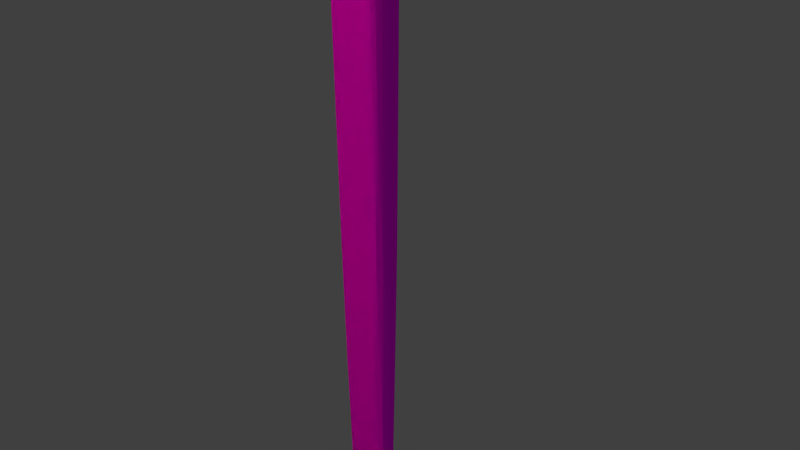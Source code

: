 # Source: Lampu_jalan_1_-_Copy.blend  (saved by Blender 2.79.0; exported with 4.5.12 LTS)
import bpy
from mathutils import Matrix  # noqa: F401  (used for matrix-valued properties, if any)

bpy.ops.wm.read_factory_settings(use_empty=True)
scene = bpy.context.scene
scene.name = 'Scene'

# ---- collections
col_collection_1 = bpy.data.collections.new('Collection 1'); scene.collection.children.link(col_collection_1)

# ---- images (referenced by path relative to the original .blend; pixels are not part of the script)
import os
ASSET_DIR = os.environ.get("B2B_ASSET_DIR", "")  # directory of the original .blend (textures are referenced by path, not embedded)
HERE = os.path.dirname(os.path.abspath(__file__))  # packed textures are extracted next to this script under _unpacked/

def load_image(name, relpath, width, height, colorspace="sRGB"):
    """Load a texture the original file referenced (path relative to the .blend, or extracted next to this script)."""
    p = next((c for c in (os.path.join(HERE, relpath), os.path.join(ASSET_DIR, relpath)) if relpath and os.path.exists(c)), "")
    if p:
        img = bpy.data.images.load(p, check_existing=True)
        img.name = name
    else:  # same state as the original file: an image datablock whose file is absent (Cycles renders it pink)
        img = bpy.data.images.new(name, width, height)
        img.source = "FILE"
        img.filepath = "//" + (relpath or name)
    img.colorspace_settings.name = colorspace
    return img
img_download_jpg_001 = load_image('download.jpg.001', 'download.jpg', 1024, 1024, 'sRGB')

# ---- materials (node trees are filled in below, after node groups)
mat_material_001 = bpy.data.materials.new('Material.001')
mat_material_001.alpha_threshold = 0.0
mat_material_001.roughness = 0.5
mat_material = bpy.data.materials.new('Material')
mat_material.alpha_threshold = 0.0
mat_material.roughness = 0.5
mat_material.line_color = (0.0, 0.0, 0.0, 1.0)

# ---- material node trees
mat_material_001.use_nodes = True; mat_material_001.node_tree.nodes.clear()
_N = mat_material_001.node_tree.nodes; _L = mat_material_001.node_tree.links
n0 = _N.new('ShaderNodeOutputMaterial'); n0.name = 'Material Output'; n0.location = (300, 300)
n1 = _N.new('ShaderNodeEmission'); n1.name = 'Emission'; n1.location = (10, 300)
n1.inputs[0].default_value = (0.76, 0.8, 0.3359, 1.0)
n1.inputs[1].default_value = 553.3
_L.new(n1.outputs[0], n0.inputs[0])
n0.is_active_output = True
mat_material.use_nodes = True; mat_material.node_tree.nodes.clear()
_N = mat_material.node_tree.nodes; _L = mat_material.node_tree.links
n0 = _N.new('ShaderNodeOutputMaterial'); n0.name = 'Material Output'; n0.location = (300, 300)
n1 = _N.new('ShaderNodeTexImage'); n1.name = 'Image Texture'; n1.location = (-216, 331)
n1.width = 140
n1.image = img_download_jpg_001
n2 = _N.new('ShaderNodeTexCoord'); n2.name = 'Texture Coordinate'; n2.location = (-716, 343)
n3 = _N.new('ShaderNodeBsdfDiffuse'); n3.name = 'Diffuse BSDF'; n3.location = (-16, 277)
n4 = _N.new('ShaderNodeMapping'); n4.name = 'Mapping'; n4.location = (-679, 398)
n4.inputs[3].default_value = (108.7, 54.9, 5.1)
_L.new(n3.outputs[0], n0.inputs[0])
_L.new(n1.outputs[0], n3.inputs[0])
_L.new(n4.outputs[0], n1.inputs[0])
_L.new(n2.outputs[2], n4.inputs[0])
n0.is_active_output = True

# ---- world
world_world = bpy.data.worlds.new('World'); scene.world = world_world
world_world.color = (0.05088, 0.05088, 0.05088)
world_world.use_sun_shadow = False
world_world.sun_shadow_jitter_overblur = 0.0
world_world.cycles.sampling_method = 'MANUAL'

# ---- cameras
cam_camera = bpy.data.cameras.new('Camera')
cam_camera.clip_end = 100.0
cam_camera.lens = 35.0
cam_camera.sensor_width = 32.0
cam_camera.sensor_height = 18.0
cam_camera.ortho_scale = 7.314
cam_camera.dof.focus_distance = 0.0

# ---- lights
light_lamp = bpy.data.lights.new('Lamp', 'SUN')
light_lamp.transmission_factor = 0.0
light_lamp.cutoff_distance = 30.0
light_lamp.angle = 0.1993
light_lamp.energy = 0.2
light_lamp.shadow_buffer_clip_start = 1.001
light_lamp.shadow_soft_size = 0.1
light_lamp.shadow_cascade_max_distance = 1000.0

# ---- meshes
me_sphere = bpy.data.meshes.new('Sphere')
me_sphere.from_pydata([(0.03806, 0.1913, 0.9808), (0.07466, 0.3753, 0.9239), (0.1084, 0.5449, 0.8315), (0.1379, 0.6935, 0.7071), (0.1622, 0.8155, 0.5556), (0.1802, 0.9061, 0.3827), (0.1913, 0.9619, 0.1951), (0.1951, 0.9808, 7.55e-08), (0.1913, 0.9619, -0.1951), (0.1802, 0.9061, -0.3827), (0.1622, 0.8155, -0.5556), (0.1379, 0.6935, -0.7071), (0.1084, 0.5449, -0.8315), (0.07466, 0.3753, -0.9239), (0.03806, 0.1913, -0.9808), (0.07466, 0.1802, 0.9808), (0.1464, 0.3536, 0.9239), (0.2126, 0.5133, 0.8315), (0.2706, 0.6533, 0.7071), (0.3182, 0.7682, 0.5556), (0.3536, 0.8536, 0.3827), (0.3753, 0.9061, 0.1951), (0.3827, 0.9239, 7.55e-08), (0.3753, 0.9061, -0.1951), (0.3536, 0.8536, -0.3827), (0.3182, 0.7682, -0.5556), (0.2706, 0.6533, -0.7071), (0.2126, 0.5133, -0.8315), (0.1464, 0.3536, -0.9239), (0.07466, 0.1802, -0.9808), (0.1084, 0.1622, 0.9808), (0.2126, 0.3182, 0.9239), (0.3087, 0.4619, 0.8315), (0.3928, 0.5879, 0.7071), (0.4619, 0.6913, 0.5556), (0.5133, 0.7682, 0.3827), (0.5449, 0.8155, 0.1951), (0.5556, 0.8315, 7.55e-08), (0.5449, 0.8155, -0.1951), (0.5133, 0.7682, -0.3827), (0.4619, 0.6913, -0.5556), (0.3928, 0.5879, -0.7071), (0.3087, 0.4619, -0.8315), (0.2126, 0.3182, -0.9239), (0.1084, 0.1622, -0.9808), (0.1379, 0.1379, 0.9808), (0.2706, 0.2706, 0.9239), (0.3928, 0.3928, 0.8315), (0.5, 0.5, 0.7071), (0.5879, 0.5879, 0.5556), (0.6533, 0.6533, 0.3827), (0.6935, 0.6935, 0.1951), (0.7071, 0.7071, 7.55e-08), (0.6935, 0.6935, -0.1951), (0.6533, 0.6533, -0.3827), (0.5879, 0.5879, -0.5556), (0.5, 0.5, -0.7071), (0.3928, 0.3928, -0.8315), (0.2706, 0.2706, -0.9239), (0.1379, 0.1379, -0.9808), (0.1622, 0.1084, 0.9808), (0.3182, 0.2126, 0.9239), (0.4619, 0.3087, 0.8315), (0.5879, 0.3928, 0.7071), (0.6913, 0.4619, 0.5556), (0.7682, 0.5133, 0.3827), (0.8155, 0.5449, 0.1951), (0.8315, 0.5556, 7.55e-08), (0.8155, 0.5449, -0.1951), (0.7682, 0.5133, -0.3827), (0.6913, 0.4619, -0.5556), (0.5879, 0.3928, -0.7071), (0.4619, 0.3087, -0.8315), (0.3182, 0.2126, -0.9239), (0.1622, 0.1084, -0.9808), (0.0, -3.258e-07, -1.0), (0.1802, 0.07466, 0.9808), (0.3536, 0.1464, 0.9239), (0.5133, 0.2126, 0.8315), (0.6533, 0.2706, 0.7071), (0.7682, 0.3182, 0.5556), (0.8536, 0.3536, 0.3827), (0.9061, 0.3753, 0.1951), (0.9239, 0.3827, 7.55e-08), (0.9061, 0.3753, -0.1951), (0.8536, 0.3536, -0.3827), (0.7682, 0.3182, -0.5556), (0.6533, 0.2706, -0.7071), (0.5133, 0.2126, -0.8315), (0.3536, 0.1464, -0.9239), (0.1802, 0.07466, -0.9808), (0.1913, 0.03806, 0.9808), (0.3753, 0.07466, 0.9239), (0.5449, 0.1084, 0.8315), (0.6935, 0.1379, 0.7071), (0.8155, 0.1622, 0.5556), (0.9061, 0.1802, 0.3827), (0.9619, 0.1913, 0.1951), (0.9808, 0.1951, 7.55e-08), (0.9619, 0.1913, -0.1951), (0.9061, 0.1802, -0.3827), (0.8155, 0.1622, -0.5556), (0.6935, 0.1379, -0.7071), (0.5449, 0.1084, -0.8315), (0.3753, 0.07466, -0.9239), (0.1913, 0.03806, -0.9808), (0.1951, -3.266e-07, 0.9808), (0.3827, -3.192e-07, 0.9239), (0.5556, -3.117e-07, 0.8315), (0.7071, -3.192e-07, 0.7071), (0.8315, -3.341e-07, 0.5556), (0.9239, -2.745e-07, 0.3827), (0.9808, -3.937e-07, 0.1951), (1.0, -3.788e-07, 7.55e-08), (0.9808, -3.937e-07, -0.1951), (0.9239, -2.298e-07, -0.3827), (0.8315, -3.341e-07, -0.5556), (0.7071, -3.192e-07, -0.7071), (0.5556, -3.415e-07, -0.8315), (0.3827, -3.043e-07, -0.9239), (0.1951, -3.08e-07, -0.9808), (0.1913, -0.03806, 0.9808), (0.3753, -0.07466, 0.9239), (0.5449, -0.1084, 0.8315), (0.6935, -0.138, 0.7071), (0.8155, -0.1622, 0.5556), (0.9061, -0.1802, 0.3827), (0.9619, -0.1913, 0.1951), (0.9808, -0.1951, 7.55e-08), (0.9619, -0.1913, -0.1951), (0.9061, -0.1802, -0.3827), (0.8155, -0.1622, -0.5556), (0.6935, -0.138, -0.7071), (0.5449, -0.1084, -0.8315), (0.3753, -0.07466, -0.9239), (0.1913, -0.03806, -0.9808), (0.1802, -0.07466, 0.9808), (0.3536, -0.1464, 0.9239), (0.5133, -0.2126, 0.8315), (0.6533, -0.2706, 0.7071), (0.7682, -0.3182, 0.5556), (0.8536, -0.3536, 0.3827), (0.9061, -0.3753, 0.1951), (0.9239, -0.3827, 7.55e-08), (0.9061, -0.3753, -0.1951), (0.8536, -0.3536, -0.3827), (0.7682, -0.3182, -0.5556), (0.6533, -0.2706, -0.7071), (0.5133, -0.2126, -0.8315), (0.3536, -0.1464, -0.9239), (0.1802, -0.07466, -0.9808), (0.1622, -0.1084, 0.9808), (0.3182, -0.2126, 0.9239), (0.4619, -0.3087, 0.8315), (0.5879, -0.3928, 0.7071), (0.6913, -0.4619, 0.5556), (0.7682, -0.5133, 0.3827), (0.8155, -0.5449, 0.1951), (0.8315, -0.5556, 7.55e-08), (0.8155, -0.5449, -0.1951), (0.7682, -0.5133, -0.3827), (0.6913, -0.4619, -0.5556), (0.5879, -0.3928, -0.7071), (0.4619, -0.3087, -0.8315), (0.3182, -0.2126, -0.9239), (0.1622, -0.1084, -0.9808), (0.1379, -0.138, 0.9808), (0.2706, -0.2706, 0.9239), (0.3928, -0.3928, 0.8315), (0.5, -0.5, 0.7071), (0.5879, -0.5879, 0.5556), (0.6533, -0.6533, 0.3827), (0.6935, -0.6935, 0.1951), (0.7071, -0.7071, 7.55e-08), (0.6935, -0.6935, -0.1951), (0.6533, -0.6533, -0.3827), (0.5879, -0.5879, -0.5556), (0.5, -0.5, -0.7071), (0.3928, -0.3928, -0.8315), (0.2706, -0.2706, -0.9239), (0.1379, -0.138, -0.9808), (0.1084, -0.1622, 0.9808), (0.2126, -0.3182, 0.9239), (0.3087, -0.4619, 0.8315), (0.3928, -0.5879, 0.7071), (0.4619, -0.6913, 0.5556), (0.5133, -0.7682, 0.3827), (0.5449, -0.8155, 0.1951), (0.5556, -0.8315, 7.55e-08), (0.5449, -0.8155, -0.1951), (0.5133, -0.7682, -0.3827), (0.4619, -0.6913, -0.5556), (0.3928, -0.5879, -0.7071), (0.3087, -0.4619, -0.8315), (0.2126, -0.3182, -0.9239), (0.1084, -0.1622, -0.9808), (0.07466, -0.1802, 0.9808), (0.1464, -0.3536, 0.9239), (0.2126, -0.5133, 0.8315), (0.2706, -0.6533, 0.7071), (0.3182, -0.7682, 0.5556), (0.3536, -0.8536, 0.3827), (0.3753, -0.9061, 0.1951), (0.3827, -0.9239, 7.55e-08), (0.3753, -0.9061, -0.1951), (0.3536, -0.8536, -0.3827), (0.3182, -0.7682, -0.5556), (0.2706, -0.6533, -0.7071), (0.2126, -0.5133, -0.8315), (0.1464, -0.3536, -0.9239), (0.07466, -0.1802, -0.9808), (0.03806, -0.1913, 0.9808), (0.07466, -0.3753, 0.9239), (0.1084, -0.5449, 0.8315), (0.1379, -0.6935, 0.7071), (0.1622, -0.8155, 0.5556), (0.1802, -0.9061, 0.3827), (0.1913, -0.9619, 0.1951), (0.1951, -0.9808, 7.55e-08), (0.1913, -0.9619, -0.1951), (0.1802, -0.9061, -0.3827), (0.1622, -0.8155, -0.5556), (0.1379, -0.6935, -0.7071), (0.1084, -0.5449, -0.8315), (0.07466, -0.3753, -0.9239), (0.03806, -0.1913, -0.9808), (-7.212e-09, -0.1951, 0.9808), (4.122e-08, -0.3827, 0.9239), (2.632e-08, -0.5556, 0.8315), (-2.584e-08, -0.7071, 0.7071), (-8.544e-08, -0.8315, 0.5556), (6.357e-08, -0.9239, 0.3827), (-8.544e-08, -0.9808, 0.1951), (-1.003e-07, -1.0, 7.55e-08), (-8.544e-08, -0.9808, -0.1951), (6.357e-08, -0.9239, -0.3827), (-8.544e-08, -0.8315, -0.5556), (-2.584e-08, -0.7071, -0.7071), (-1.094e-08, -0.5556, -0.8315), (3.964e-09, -0.3827, -0.9239), (3.964e-09, -0.1951, -0.9808), (-0.03806, -0.1913, 0.9808), (-0.07466, -0.3753, 0.9239), (-0.1084, -0.5449, 0.8315), (-0.1379, -0.6935, 0.7071), (-0.1622, -0.8155, 0.5556), (-0.1802, -0.9061, 0.3827), (-0.1913, -0.9619, 0.1951), (-0.1951, -0.9808, 7.55e-08), (-0.1913, -0.9619, -0.1951), (-0.1802, -0.9061, -0.3827), (-0.1622, -0.8155, -0.5556), (-0.1379, -0.6935, -0.7071), (-0.1084, -0.5449, -0.8315), (-0.07466, -0.3753, -0.9239), (-0.03806, -0.1913, -0.9808), (-0.07466, -0.1802, 0.9808), (-0.1464, -0.3536, 0.9239), (-0.2126, -0.5133, 0.8315), (-0.2706, -0.6533, 0.7071), (-0.3182, -0.7682, 0.5556), (-0.3536, -0.8536, 0.3827), (-0.3753, -0.9061, 0.1951), (-0.3827, -0.9239, 7.55e-08), (-0.3753, -0.9061, -0.1951), (-0.3536, -0.8536, -0.3827), (-0.3182, -0.7682, -0.5556), (-0.2706, -0.6533, -0.7071), (-0.2126, -0.5133, -0.8315), (-0.1464, -0.3536, -0.9239), (-0.07466, -0.1802, -0.9808), (-1.81e-07, -5.968e-07, 1.0), (-0.1084, -0.1622, 0.9808), (-0.2126, -0.3182, 0.9239), (-0.3087, -0.4619, 0.8315), (-0.3928, -0.5879, 0.7071), (-0.4619, -0.6913, 0.5556), (-0.5133, -0.7682, 0.3827), (-0.5449, -0.8155, 0.1951), (-0.5556, -0.8315, 7.55e-08), (-0.5449, -0.8155, -0.1951), (-0.5133, -0.7682, -0.3827), (-0.4619, -0.6913, -0.5556), (-0.3928, -0.5879, -0.7071), (-0.3087, -0.4619, -0.8315), (-0.2126, -0.3182, -0.9239), (-0.1084, -0.1622, -0.9808), (-0.1379, -0.138, 0.9808), (-0.2706, -0.2706, 0.9239), (-0.3928, -0.3928, 0.8315), (-0.5, -0.5, 0.7071), (-0.5879, -0.5879, 0.5556), (-0.6533, -0.6533, 0.3827), (-0.6935, -0.6935, 0.1951), (-0.7071, -0.7071, 7.55e-08), (-0.6935, -0.6935, -0.1951), (-0.6533, -0.6533, -0.3827), (-0.5879, -0.5879, -0.5556), (-0.5, -0.5, -0.7071), (-0.3928, -0.3928, -0.8315), (-0.2706, -0.2706, -0.9239), (-0.1379, -0.1379, -0.9808), (-0.1622, -0.1084, 0.9808), (-0.3182, -0.2126, 0.9239), (-0.4619, -0.3087, 0.8315), (-0.5879, -0.3928, 0.7071), (-0.6913, -0.4619, 0.5556), (-0.7682, -0.5133, 0.3827), (-0.8155, -0.5449, 0.1951), (-0.8315, -0.5556, 7.55e-08), (-0.8155, -0.5449, -0.1951), (-0.7682, -0.5133, -0.3827), (-0.6913, -0.4619, -0.5556), (-0.5879, -0.3928, -0.7071), (-0.4619, -0.3087, -0.8315), (-0.3182, -0.2126, -0.9239), (-0.1622, -0.1084, -0.9808), (-0.1802, -0.07466, 0.9808), (-0.3536, -0.1464, 0.9239), (-0.5133, -0.2126, 0.8315), (-0.6533, -0.2706, 0.7071), (-0.7682, -0.3182, 0.5556), (-0.8536, -0.3536, 0.3827), (-0.9061, -0.3753, 0.1951), (-0.9239, -0.3827, 7.55e-08), (-0.9061, -0.3753, -0.1951), (-0.8536, -0.3536, -0.3827), (-0.7682, -0.3182, -0.5556), (-0.6533, -0.2706, -0.7071), (-0.5133, -0.2126, -0.8315), (-0.3536, -0.1464, -0.9239), (-0.1802, -0.07466, -0.9808), (-0.1913, -0.03806, 0.9808), (-0.3753, -0.07466, 0.9239), (-0.5449, -0.1084, 0.8315), (-0.6935, -0.1379, 0.7071), (-0.8155, -0.1622, 0.5556), (-0.9061, -0.1802, 0.3827), (-0.9619, -0.1913, 0.1951), (-0.9808, -0.1951, 7.55e-08), (-0.9619, -0.1913, -0.1951), (-0.9061, -0.1802, -0.3827), (-0.8155, -0.1622, -0.5556), (-0.6935, -0.1379, -0.7071), (-0.5449, -0.1084, -0.8315), (-0.3753, -0.07466, -0.9239), (-0.1913, -0.03806, -0.9808), (-0.1951, -3.117e-07, 0.9808), (-0.3827, -2.819e-07, 0.9239), (-0.5556, -2.819e-07, 0.8315), (-0.7071, -1.851e-07, 0.7071), (-0.8315, -1.404e-07, 0.5556), (-0.9239, -3.192e-07, 0.3827), (-0.9808, -9.567e-08, 0.1951), (-1.0, -1.404e-07, 7.55e-08), (-0.9808, -9.567e-08, -0.1951), (-0.9239, -3.192e-07, -0.3827), (-0.8315, -1.404e-07, -0.5556), (-0.7071, -1.851e-07, -0.7071), (-0.5556, -2.596e-07, -0.8315), (-0.3827, -2.521e-07, -0.9239), (-0.1951, -3.155e-07, -0.9808), (-0.1913, 0.03806, 0.9808), (-0.3753, 0.07466, 0.9239), (-0.5449, 0.1084, 0.8315), (-0.6935, 0.1379, 0.7071), (-0.8155, 0.1622, 0.5556), (-0.9061, 0.1802, 0.3827), (-0.9619, 0.1913, 0.1951), (-0.9808, 0.1951, 7.55e-08), (-0.9619, 0.1913, -0.1951), (-0.9061, 0.1802, -0.3827), (-0.8155, 0.1622, -0.5556), (-0.6935, 0.1379, -0.7071), (-0.5449, 0.1084, -0.8315), (-0.3753, 0.07466, -0.9239), (-0.1913, 0.03806, -0.9808), (-0.1802, 0.07466, 0.9808), (-0.3536, 0.1464, 0.9239), (-0.5133, 0.2126, 0.8315), (-0.6533, 0.2706, 0.7071), (-0.7682, 0.3182, 0.5556), (-0.8536, 0.3536, 0.3827), (-0.9061, 0.3753, 0.1951), (-0.9239, 0.3827, 7.55e-08), (-0.9061, 0.3753, -0.1951), (-0.8536, 0.3536, -0.3827), (-0.7682, 0.3182, -0.5556), (-0.6533, 0.2706, -0.7071), (-0.5133, 0.2126, -0.8315), (-0.3536, 0.1464, -0.9239), (-0.1802, 0.07466, -0.9808), (-0.1622, 0.1084, 0.9808), (-0.3182, 0.2126, 0.9239), (-0.4619, 0.3087, 0.8315), (-0.5879, 0.3928, 0.7071), (-0.6913, 0.4619, 0.5556), (-0.7682, 0.5133, 0.3827), (-0.8155, 0.5449, 0.1951), (-0.8315, 0.5556, 7.55e-08), (-0.8155, 0.5449, -0.1951), (-0.7682, 0.5133, -0.3827), (-0.6913, 0.4619, -0.5556), (-0.5879, 0.3928, -0.7071), (-0.4619, 0.3087, -0.8315), (-0.3182, 0.2126, -0.9239), (-0.1622, 0.1084, -0.9808), (-0.1379, 0.1379, 0.9808), (-0.2706, 0.2706, 0.9239), (-0.3928, 0.3928, 0.8315), (-0.5, 0.5, 0.7071), (-0.5879, 0.5879, 0.5556), (-0.6533, 0.6533, 0.3827), (-0.6935, 0.6935, 0.1951), (-0.7071, 0.7071, 7.55e-08), (-0.6935, 0.6935, -0.1951), (-0.6533, 0.6533, -0.3827), (-0.5879, 0.5879, -0.5556), (-0.5, 0.5, -0.7071), (-0.3928, 0.3928, -0.8315), (-0.2706, 0.2706, -0.9239), (-0.1379, 0.1379, -0.9808), (-0.1084, 0.1622, 0.9808), (-0.2126, 0.3182, 0.9239), (-0.3087, 0.4619, 0.8315), (-0.3928, 0.5879, 0.7071), (-0.4619, 0.6913, 0.5556), (-0.5133, 0.7682, 0.3827), (-0.5449, 0.8155, 0.1951), (-0.5556, 0.8315, 7.55e-08), (-0.5449, 0.8155, -0.1951), (-0.5133, 0.7682, -0.3827), (-0.4619, 0.6913, -0.5556), (-0.3928, 0.5879, -0.7071), (-0.3087, 0.4619, -0.8315), (-0.2126, 0.3182, -0.9239), (-0.1084, 0.1622, -0.9808), (-0.07466, 0.1802, 0.9808), (-0.1464, 0.3536, 0.9239), (-0.2126, 0.5133, 0.8315), (-0.2706, 0.6533, 0.7071), (-0.3182, 0.7682, 0.5556), (-0.3536, 0.8536, 0.3827), (-0.3753, 0.9061, 0.1951), (-0.3827, 0.9239, 7.55e-08), (-0.3753, 0.9061, -0.1951), (-0.3536, 0.8536, -0.3827), (-0.3182, 0.7682, -0.5556), (-0.2706, 0.6533, -0.7071), (-0.2126, 0.5133, -0.8315), (-0.1464, 0.3536, -0.9239), (-0.07466, 0.1802, -0.9808), (-0.03806, 0.1913, 0.9808), (-0.07466, 0.3753, 0.9239), (-0.1084, 0.5449, 0.8315), (-0.1379, 0.6935, 0.7071), (-0.1622, 0.8155, 0.5556), (-0.1802, 0.9061, 0.3827), (-0.1913, 0.9619, 0.1951), (-0.1951, 0.9808, 7.55e-08), (-0.1913, 0.9619, -0.1951), (-0.1802, 0.9061, -0.3827), (-0.1622, 0.8155, -0.5556), (-0.1379, 0.6935, -0.7071), (-0.1084, 0.5449, -0.8315), (-0.07466, 0.3753, -0.9239), (-0.03806, 0.1913, -0.9808), (3.749e-08, 0.1951, 0.9808), (7.847e-08, 0.3827, 0.9239), (1.083e-07, 0.5556, 0.8315), (1.53e-07, 0.7071, 0.7071), (2.722e-07, 0.8315, 0.5556), (6.357e-08, 0.9239, 0.3827), (2.573e-07, 0.9808, 0.1951), (2.722e-07, 1.0, 7.55e-08), (2.573e-07, 0.9808, -0.1951), (6.357e-08, 0.9239, -0.3827), (2.722e-07, 0.8315, -0.5556), (1.53e-07, 0.7071, -0.7071), (1.232e-07, 0.5556, -0.8315), (7.847e-08, 0.3827, -0.9239), (1.514e-08, 0.1951, -0.9808)], [], [(468, 467, 0, 1), (476, 475, 8, 9), (469, 468, 1, 2), (477, 476, 9, 10), (470, 469, 2, 3), (478, 477, 10, 11), (471, 470, 3, 4), (479, 478, 11, 12), (472, 471, 4, 5), (480, 479, 12, 13), (473, 472, 5, 6), (481, 480, 13, 14), (474, 473, 6, 7), (467, 271, 0), (75, 481, 14), (475, 474, 7, 8), (0, 271, 15), (75, 14, 29), (8, 7, 22, 23), (1, 0, 15, 16), (9, 8, 23, 24), (2, 1, 16, 17), (10, 9, 24, 25), (3, 2, 17, 18), (11, 10, 25, 26), (4, 3, 18, 19), (12, 11, 26, 27), (5, 4, 19, 20), (13, 12, 27, 28), (6, 5, 20, 21), (14, 13, 28, 29), (7, 6, 21, 22), (19, 18, 33, 34), (27, 26, 41, 42), (20, 19, 34, 35), (28, 27, 42, 43), (21, 20, 35, 36), (29, 28, 43, 44), (22, 21, 36, 37), (15, 271, 30), (75, 29, 44), (23, 22, 37, 38), (16, 15, 30, 31), (24, 23, 38, 39), (17, 16, 31, 32), (25, 24, 39, 40), (18, 17, 32, 33), (26, 25, 40, 41), (38, 37, 52, 53), (31, 30, 45, 46), (39, 38, 53, 54), (32, 31, 46, 47), (40, 39, 54, 55), (33, 32, 47, 48), (41, 40, 55, 56), (34, 33, 48, 49), (42, 41, 56, 57), (35, 34, 49, 50), (43, 42, 57, 58), (36, 35, 50, 51), (44, 43, 58, 59), (37, 36, 51, 52), (30, 271, 45), (75, 44, 59), (57, 56, 71, 72), (50, 49, 64, 65), (58, 57, 72, 73), (51, 50, 65, 66), (59, 58, 73, 74), (52, 51, 66, 67), (45, 271, 60), (75, 59, 74), (53, 52, 67, 68), (46, 45, 60, 61), (54, 53, 68, 69), (47, 46, 61, 62), (55, 54, 69, 70), (48, 47, 62, 63), (56, 55, 70, 71), (49, 48, 63, 64), (61, 60, 76, 77), (69, 68, 84, 85), (62, 61, 77, 78), (70, 69, 85, 86), (63, 62, 78, 79), (71, 70, 86, 87), (64, 63, 79, 80), (72, 71, 87, 88), (65, 64, 80, 81), (73, 72, 88, 89), (66, 65, 81, 82), (74, 73, 89, 90), (67, 66, 82, 83), (60, 271, 76), (75, 74, 90), (68, 67, 83, 84), (81, 80, 95, 96), (89, 88, 103, 104), (82, 81, 96, 97), (90, 89, 104, 105), (83, 82, 97, 98), (76, 271, 91), (75, 90, 105), (84, 83, 98, 99), (77, 76, 91, 92), (85, 84, 99, 100), (78, 77, 92, 93), (86, 85, 100, 101), (79, 78, 93, 94), (87, 86, 101, 102), (80, 79, 94, 95), (88, 87, 102, 103), (100, 99, 114, 115), (93, 92, 107, 108), (101, 100, 115, 116), (94, 93, 108, 109), (102, 101, 116, 117), (95, 94, 109, 110), (103, 102, 117, 118), (96, 95, 110, 111), (104, 103, 118, 119), (97, 96, 111, 112), (105, 104, 119, 120), (98, 97, 112, 113), (91, 271, 106), (75, 105, 120), (99, 98, 113, 114), (92, 91, 106, 107), (119, 118, 133, 134), (112, 111, 126, 127), (120, 119, 134, 135), (113, 112, 127, 128), (106, 271, 121), (75, 120, 135), (114, 113, 128, 129), (107, 106, 121, 122), (115, 114, 129, 130), (108, 107, 122, 123), (116, 115, 130, 131), (109, 108, 123, 124), (117, 116, 131, 132), (110, 109, 124, 125), (118, 117, 132, 133), (111, 110, 125, 126), (131, 130, 145, 146), (124, 123, 138, 139), (132, 131, 146, 147), (125, 124, 139, 140), (133, 132, 147, 148), (126, 125, 140, 141), (134, 133, 148, 149), (127, 126, 141, 142), (135, 134, 149, 150), (128, 127, 142, 143), (121, 271, 136), (75, 135, 150), (129, 128, 143, 144), (122, 121, 136, 137), (130, 129, 144, 145), (123, 122, 137, 138), (150, 149, 164, 165), (143, 142, 157, 158), (136, 271, 151), (75, 150, 165), (144, 143, 158, 159), (137, 136, 151, 152), (145, 144, 159, 160), (138, 137, 152, 153), (146, 145, 160, 161), (139, 138, 153, 154), (147, 146, 161, 162), (140, 139, 154, 155), (148, 147, 162, 163), (141, 140, 155, 156), (149, 148, 163, 164), (142, 141, 156, 157), (154, 153, 168, 169), (162, 161, 176, 177), (155, 154, 169, 170), (163, 162, 177, 178), (156, 155, 170, 171), (164, 163, 178, 179), (157, 156, 171, 172), (165, 164, 179, 180), (158, 157, 172, 173), (151, 271, 166), (75, 165, 180), (159, 158, 173, 174), (152, 151, 166, 167), (160, 159, 174, 175), (153, 152, 167, 168), (161, 160, 175, 176), (173, 172, 187, 188), (166, 271, 181), (75, 180, 195), (174, 173, 188, 189), (167, 166, 181, 182), (175, 174, 189, 190), (168, 167, 182, 183), (176, 175, 190, 191), (169, 168, 183, 184), (177, 176, 191, 192), (170, 169, 184, 185), (178, 177, 192, 193), (171, 170, 185, 186), (179, 178, 193, 194), (172, 171, 186, 187), (180, 179, 194, 195), (192, 191, 206, 207), (185, 184, 199, 200), (193, 192, 207, 208), (186, 185, 200, 201), (194, 193, 208, 209), (187, 186, 201, 202), (195, 194, 209, 210), (188, 187, 202, 203), (181, 271, 196), (75, 195, 210), (189, 188, 203, 204), (182, 181, 196, 197), (190, 189, 204, 205), (183, 182, 197, 198), (191, 190, 205, 206), (184, 183, 198, 199), (196, 271, 211), (75, 210, 225), (204, 203, 218, 219), (197, 196, 211, 212), (205, 204, 219, 220), (198, 197, 212, 213), (206, 205, 220, 221), (199, 198, 213, 214), (207, 206, 221, 222), (200, 199, 214, 215), (208, 207, 222, 223), (201, 200, 215, 216), (209, 208, 223, 224), (202, 201, 216, 217), (210, 209, 224, 225), (203, 202, 217, 218), (215, 214, 229, 230), (223, 222, 237, 238), (216, 215, 230, 231), (224, 223, 238, 239), (217, 216, 231, 232), (225, 224, 239, 240), (218, 217, 232, 233), (211, 271, 226), (75, 225, 240), (219, 218, 233, 234), (212, 211, 226, 227), (220, 219, 234, 235), (213, 212, 227, 228), (221, 220, 235, 236), (214, 213, 228, 229), (222, 221, 236, 237), (234, 233, 248, 249), (227, 226, 241, 242), (235, 234, 249, 250), (228, 227, 242, 243), (236, 235, 250, 251), (229, 228, 243, 244), (237, 236, 251, 252), (230, 229, 244, 245), (238, 237, 252, 253), (231, 230, 245, 246), (239, 238, 253, 254), (232, 231, 246, 247), (240, 239, 254, 255), (233, 232, 247, 248), (226, 271, 241), (75, 240, 255), (253, 252, 267, 268), (246, 245, 260, 261), (254, 253, 268, 269), (247, 246, 261, 262), (255, 254, 269, 270), (248, 247, 262, 263), (241, 271, 256), (75, 255, 270), (249, 248, 263, 264), (242, 241, 256, 257), (250, 249, 264, 265), (243, 242, 257, 258), (251, 250, 265, 266), (244, 243, 258, 259), (252, 251, 266, 267), (245, 244, 259, 260), (265, 264, 280, 281), (258, 257, 273, 274), (266, 265, 281, 282), (259, 258, 274, 275), (267, 266, 282, 283), (260, 259, 275, 276), (268, 267, 283, 284), (261, 260, 276, 277), (269, 268, 284, 285), (262, 261, 277, 278), (270, 269, 285, 286), (263, 262, 278, 279), (256, 271, 272), (75, 270, 286), (264, 263, 279, 280), (257, 256, 272, 273), (285, 284, 299, 300), (278, 277, 292, 293), (286, 285, 300, 301), (279, 278, 293, 294), (272, 271, 287), (75, 286, 301), (280, 279, 294, 295), (273, 272, 287, 288), (281, 280, 295, 296), (274, 273, 288, 289), (282, 281, 296, 297), (275, 274, 289, 290), (283, 282, 297, 298), (276, 275, 290, 291), (284, 283, 298, 299), (277, 276, 291, 292), (289, 288, 303, 304), (297, 296, 311, 312), (290, 289, 304, 305), (298, 297, 312, 313), (291, 290, 305, 306), (299, 298, 313, 314), (292, 291, 306, 307), (300, 299, 314, 315), (293, 292, 307, 308), (301, 300, 315, 316), (294, 293, 308, 309), (287, 271, 302), (75, 301, 316), (295, 294, 309, 310), (288, 287, 302, 303), (296, 295, 310, 311), (308, 307, 322, 323), (316, 315, 330, 331), (309, 308, 323, 324), (302, 271, 317), (75, 316, 331), (310, 309, 324, 325), (303, 302, 317, 318), (311, 310, 325, 326), (304, 303, 318, 319), (312, 311, 326, 327), (305, 304, 319, 320), (313, 312, 327, 328), (306, 305, 320, 321), (314, 313, 328, 329), (307, 306, 321, 322), (315, 314, 329, 330), (327, 326, 341, 342), (320, 319, 334, 335), (328, 327, 342, 343), (321, 320, 335, 336), (329, 328, 343, 344), (322, 321, 336, 337), (330, 329, 344, 345), (323, 322, 337, 338), (331, 330, 345, 346), (324, 323, 338, 339), (317, 271, 332), (75, 331, 346), (325, 324, 339, 340), (318, 317, 332, 333), (326, 325, 340, 341), (319, 318, 333, 334), (346, 345, 360, 361), (339, 338, 353, 354), (332, 271, 347), (75, 346, 361), (340, 339, 354, 355), (333, 332, 347, 348), (341, 340, 355, 356), (334, 333, 348, 349), (342, 341, 356, 357), (335, 334, 349, 350), (343, 342, 357, 358), (336, 335, 350, 351), (344, 343, 358, 359), (337, 336, 351, 352), (345, 344, 359, 360), (338, 337, 352, 353), (350, 349, 364, 365), (358, 357, 372, 373), (351, 350, 365, 366), (359, 358, 373, 374), (352, 351, 366, 367), (360, 359, 374, 375), (353, 352, 367, 368), (361, 360, 375, 376), (354, 353, 368, 369), (347, 271, 362), (75, 361, 376), (355, 354, 369, 370), (348, 347, 362, 363), (356, 355, 370, 371), (349, 348, 363, 364), (357, 356, 371, 372), (369, 368, 383, 384), (362, 271, 377), (75, 376, 391), (370, 369, 384, 385), (363, 362, 377, 378), (371, 370, 385, 386), (364, 363, 378, 379), (372, 371, 386, 387), (365, 364, 379, 380), (373, 372, 387, 388), (366, 365, 380, 381), (374, 373, 388, 389), (367, 366, 381, 382), (375, 374, 389, 390), (368, 367, 382, 383), (376, 375, 390, 391), (388, 387, 402, 403), (381, 380, 395, 396), (389, 388, 403, 404), (382, 381, 396, 397), (390, 389, 404, 405), (383, 382, 397, 398), (391, 390, 405, 406), (384, 383, 398, 399), (377, 271, 392), (75, 391, 406), (385, 384, 399, 400), (378, 377, 392, 393), (386, 385, 400, 401), (379, 378, 393, 394), (387, 386, 401, 402), (380, 379, 394, 395), (75, 406, 421), (400, 399, 414, 415), (393, 392, 407, 408), (401, 400, 415, 416), (394, 393, 408, 409), (402, 401, 416, 417), (395, 394, 409, 410), (403, 402, 417, 418), (396, 395, 410, 411), (404, 403, 418, 419), (397, 396, 411, 412), (405, 404, 419, 420), (398, 397, 412, 413), (406, 405, 420, 421), (399, 398, 413, 414), (392, 271, 407), (419, 418, 433, 434), (412, 411, 426, 427), (420, 419, 434, 435), (413, 412, 427, 428), (421, 420, 435, 436), (414, 413, 428, 429), (407, 271, 422), (75, 421, 436), (415, 414, 429, 430), (408, 407, 422, 423), (416, 415, 430, 431), (409, 408, 423, 424), (417, 416, 431, 432), (410, 409, 424, 425), (418, 417, 432, 433), (411, 410, 425, 426), (423, 422, 437, 438), (431, 430, 445, 446), (424, 423, 438, 439), (432, 431, 446, 447), (425, 424, 439, 440), (433, 432, 447, 448), (426, 425, 440, 441), (434, 433, 448, 449), (427, 426, 441, 442), (435, 434, 449, 450), (428, 427, 442, 443), (436, 435, 450, 451), (429, 428, 443, 444), (422, 271, 437), (75, 436, 451), (430, 429, 444, 445), (442, 441, 456, 457), (450, 449, 464, 465), (443, 442, 457, 458), (451, 450, 465, 466), (444, 443, 458, 459), (437, 271, 452), (75, 451, 466), (445, 444, 459, 460), (438, 437, 452, 453), (446, 445, 460, 461), (439, 438, 453, 454), (447, 446, 461, 462), (440, 439, 454, 455), (448, 447, 462, 463), (441, 440, 455, 456), (449, 448, 463, 464), (461, 460, 475, 476), (454, 453, 468, 469), (462, 461, 476, 477), (455, 454, 469, 470), (463, 462, 477, 478), (456, 455, 470, 471), (464, 463, 478, 479), (457, 456, 471, 472), (465, 464, 479, 480), (458, 457, 472, 473), (466, 465, 480, 481), (459, 458, 473, 474), (452, 271, 467), (75, 466, 481), (460, 459, 474, 475), (453, 452, 467, 468)])
me_sphere.materials.append(mat_material_001)
me_sphere.use_remesh_preserve_volume = False
me_sphere.use_remesh_preserve_attributes = False
me_sphere.use_mirror_vertex_groups = False
me_sphere.update()
me_cube = bpy.data.meshes.new('Cube')
me_cube.from_pydata([(0.2823, 0.2823, -10.38), (0.2823, -0.2823, -10.38), (-0.2823, -0.2823, -10.38), (-0.2823, 0.2823, -10.38), (0.2823, 0.2823, 31.0), (0.2823, -0.2823, 31.0), (-0.2823, -0.2823, 31.0), (-0.2823, 0.2823, 31.0), (0.2823, 0.2823, 25.65), (0.2823, -0.2823, 25.65), (-0.2823, -0.2823, 25.65), (-0.2823, 0.2823, 25.65), (0.2823, 0.2823, 26.17), (0.2823, -0.2823, 26.17), (-0.2823, -0.2823, 26.17), (-0.2823, 0.2823, 26.17), (0.2823, -1.647, 25.65), (-0.2823, -1.647, 25.65), (0.2823, -1.647, 26.17), (-0.2823, -1.647, 26.17), (0.2823, -0.9644, 26.17), (0.2823, -0.9644, 25.65), (-0.2823, -0.9644, 26.17), (-0.2823, -0.9644, 25.65), (0.2823, -1.647, 29.77), (-0.2823, -1.647, 29.77), (0.2823, -0.9644, 29.77), (-0.2823, -0.9644, 29.77), (0.2823, -1.647, 28.41), (-0.2823, -1.647, 28.41), (-0.2823, -0.9644, 28.41), (0.2823, -0.9644, 28.41), (0.2823, -1.647, 29.01), (0.2823, -0.9644, 29.01), (-0.2823, -1.647, 29.01), (-0.2823, -0.9644, 29.01), (-0.2823, -2.017, 29.11), (-0.2823, -2.017, 28.52), (0.2823, -2.017, 28.52), (0.2823, -2.017, 29.11), (-0.2823, -2.385, 29.19), (-0.2823, -2.385, 28.6), (0.2823, -2.385, 28.6), (0.2823, -2.385, 29.19), (-0.2823, -2.959, 29.29), (-0.2823, -2.959, 28.7), (0.2823, -2.959, 28.7), (0.2823, -2.959, 29.29), (-0.2823, -7.358, 29.52), (-0.2823, -7.358, 28.92), (0.2823, -7.358, 28.92), (0.2823, -7.358, 29.52), (-0.2823, -13.12, 29.71), (-0.2823, -13.12, 29.12), (0.2823, -13.12, 29.12), (0.2823, -13.12, 29.71), (0.4132, 0.2823, -0.2823), (0.4132, -0.2823, -0.2823), (0.4132, 0.2823, 26.17), (0.4132, 0.2823, 31.0), (0.4132, -0.2823, 26.17), (0.4132, -0.2823, 31.0), (-0.4132, -0.2823, -0.2823), (-0.4132, 0.2823, -0.2823), (-0.4132, -0.2823, 26.17), (-0.4132, -0.2823, 31.0), (-0.4132, 0.2823, 26.17), (-0.4132, 0.2823, 31.0), (0.4132, 0.2823, 25.65), (0.4132, -0.2823, 25.65), (-0.4132, -0.2823, 25.65), (-0.4132, 0.2823, 25.65), (-0.2824, -17.37, 29.71), (-0.2824, -17.37, 29.12), (0.2822, -17.37, 29.12), (0.2822, -17.37, 29.71), (0.2823, -13.12, 27.85), (-0.2823, -13.12, 27.85), (0.2822, -17.37, 27.85), (-0.2824, -17.37, 27.85), (1.073, -13.12, 29.12), (1.073, -13.12, 29.71), (1.073, -17.37, 29.12), (1.073, -17.37, 29.71), (1.073, -13.12, 27.85), (1.073, -17.37, 27.85), (-1.001, -13.12, 29.71), (-1.001, -13.12, 29.12), (-1.002, -17.37, 29.71), (-1.002, -17.37, 29.12), (-1.002, -17.37, 27.85), (-1.001, -13.12, 27.85)], [], [(0, 1, 2, 3), (4, 7, 6, 5), (7, 15, 66, 67), (13, 5, 6, 14), (2, 10, 70, 62), (8, 0, 3, 11), (21, 20, 18, 16), (13, 9, 69, 60), (1, 9, 10, 2), (14, 6, 65, 64), (4, 12, 15, 7), (9, 1, 57, 69), (8, 12, 58, 68), (16, 18, 19, 17), (22, 23, 17, 19), (23, 21, 16, 17), (11, 15, 12, 8), (10, 9, 21, 23), (14, 10, 23, 22), (13, 14, 22, 20), (9, 13, 20, 21), (26, 27, 25, 24), (34, 32, 24, 25), (35, 34, 25, 27), (32, 33, 26, 24), (33, 35, 27, 26), (32, 34, 36, 39), (20, 22, 30, 31), (18, 20, 31, 28), (22, 19, 29, 30), (19, 18, 28, 29), (31, 30, 35, 33), (28, 31, 33, 32), (30, 29, 34, 35), (28, 32, 39, 38), (29, 28, 38, 37), (34, 29, 37, 36), (41, 42, 46, 45), (43, 40, 44, 47), (38, 39, 43, 42), (36, 37, 41, 40), (39, 36, 40, 43), (37, 38, 42, 41), (44, 45, 49, 48), (42, 43, 47, 46), (40, 41, 45, 44), (48, 49, 53, 52), (50, 51, 55, 54), (47, 44, 48, 51), (45, 46, 50, 49), (46, 47, 51, 50), (74, 78, 85, 82), (55, 52, 72, 75), (51, 48, 52, 55), (49, 50, 54, 53), (58, 59, 61, 60), (64, 65, 67, 66), (62, 70, 71, 63), (56, 68, 69, 57), (70, 64, 66, 71), (68, 58, 60, 69), (10, 14, 64, 70), (1, 0, 56, 57), (11, 3, 63, 71), (4, 5, 61, 59), (15, 11, 71, 66), (12, 4, 59, 58), (6, 7, 67, 65), (5, 13, 60, 61), (0, 8, 68, 56), (3, 2, 62, 63), (73, 74, 75, 72), (72, 52, 86, 88), (77, 76, 78, 79), (53, 54, 76, 77), (74, 73, 79, 78), (76, 54, 80, 84), (52, 53, 87, 86), (73, 72, 88, 89), (80, 81, 83, 82), (80, 82, 85, 84), (55, 75, 83, 81), (75, 74, 82, 83), (54, 55, 81, 80), (78, 76, 84, 85), (89, 87, 91, 90), (86, 87, 89, 88), (77, 79, 90, 91), (53, 77, 91, 87), (79, 73, 89, 90)])
_uv = me_cube.uv_layers.new(name='UVMap')
_uv.uv.foreach_set('vector', [0.332, 0.4128, 0.3555, 0.4128, 0.3555, 0.4265, 0.332, 0.4265, 0.5577, 0.4137, 0.5577, 0.4273, 0.5341, 0.4273, 0.5341, 0.4137, 0.7167, 1.0, 0.7167, 0.8832, 0.7222, 0.8832, 0.7222, 1.0, 0.7276, 0.1168, 0.7276, 4.609e-08, 0.7511, 4.609e-08, 0.7511, 0.1168, 0.7511, 1.0, 0.7511, 0.1294, 0.7566, 0.1294, 0.7566, 0.756, 0.6932, 0.8706, 0.6932, 0.0, 0.7167, 0.0, 0.7167, 0.8706, 0.3439, 0.2937, 0.3221, 0.2937, 0.3221, 0.2773, 0.3439, 0.2773, 0.7276, 0.1168, 0.7276, 0.1294, 0.7222, 0.1294, 0.7222, 0.1168, 0.7276, 1.0, 0.7276, 0.1294, 0.7511, 0.1294, 0.7511, 1.0, 0.7511, 0.1168, 0.7511, 4.609e-08, 0.7566, 0.0, 0.7566, 0.1168, 0.6932, 1.0, 0.6932, 0.8832, 0.7167, 0.8832, 0.7167, 1.0, 0.7276, 0.1294, 0.7276, 1.0, 0.7222, 0.756, 0.7222, 0.1294, 0.6932, 0.8706, 0.6932, 0.8832, 0.6877, 0.8832, 0.6877, 0.8706, 0.6463, 0.4641, 0.6463, 0.4514, 0.6698, 0.4514, 0.6698, 0.4641, 0.494, 0.01648, 0.5158, 0.01648, 0.5158, 0.03297, 0.494, 0.03297, 0.4871, 0.427, 0.5106, 0.427, 0.5106, 0.4435, 0.4871, 0.4435, 0.7167, 0.8706, 0.7167, 0.8832, 0.6932, 0.8832, 0.6932, 0.8706, 0.4871, 0.4105, 0.5106, 0.4105, 0.5106, 0.427, 0.4871, 0.427, 0.494, 1.44e-09, 0.5158, 0.0, 0.5158, 0.01648, 0.494, 0.01648, 0.08642, 0.4128, 0.1099, 0.4128, 0.1099, 0.4293, 0.08642, 0.4293, 0.3439, 0.3102, 0.3221, 0.3102, 0.3221, 0.2937, 0.3439, 0.2937, 0.6047, 0.4105, 0.6282, 0.4105, 0.6282, 0.427, 0.6047, 0.427, 0.6047, 0.4291, 0.5812, 0.4291, 0.5812, 0.4105, 0.6047, 0.4105, 0.3759, 0.01648, 0.3759, 0.03297, 0.3439, 0.03297, 0.3439, 0.01648, 0.204, 0.2773, 0.204, 0.2937, 0.1719, 0.2937, 0.1719, 0.2773, 0.6698, 0.3288, 0.6463, 0.3288, 0.6463, 0.3102, 0.6698, 0.3102, 0.876, 0.0, 0.8995, 2.362e-07, 0.8995, 0.008958, 0.876, 0.008957, 0.6698, 0.3973, 0.6463, 0.3973, 0.6463, 0.3432, 0.6698, 0.3432, 0.3221, 0.2773, 0.3221, 0.2937, 0.2288, 0.2937, 0.2288, 0.2773, 0.494, 0.01648, 0.494, 0.03297, 0.4007, 0.03297, 0.4007, 0.01648, 0.6698, 0.4514, 0.6463, 0.4514, 0.6463, 0.3973, 0.6698, 0.3973, 0.6698, 0.3432, 0.6463, 0.3432, 0.6463, 0.3288, 0.6698, 0.3288, 0.2288, 0.2773, 0.2288, 0.2937, 0.204, 0.2937, 0.204, 0.2773, 0.4007, 0.01648, 0.4007, 0.03297, 0.3759, 0.03297, 0.3759, 0.01648, 0.2288, 0.2773, 0.204, 0.2773, 0.1996, 0.2683, 0.2244, 0.2683, 0.9765, 0.0, 1.0, 4.033e-08, 1.0, 0.008957, 0.9765, 0.008957, 0.3759, 0.03297, 0.4007, 0.03297, 0.3963, 0.04192, 0.3715, 0.04192, 0.9765, 0.01785, 1.0, 0.01785, 1.0, 0.03171, 0.9765, 0.03171, 0.876, 0.01785, 0.8995, 0.01785, 0.8995, 0.03171, 0.876, 0.03171, 0.2244, 0.2683, 0.1996, 0.2683, 0.1962, 0.2594, 0.221, 0.2594, 0.3715, 0.04192, 0.3963, 0.04192, 0.3929, 0.05082, 0.3681, 0.05082, 0.876, 0.008957, 0.8995, 0.008958, 0.8995, 0.01785, 0.876, 0.01785, 0.9765, 0.008957, 1.0, 0.008957, 1.0, 0.01785, 0.9765, 0.01785, 0.364, 0.06468, 0.3888, 0.06468, 0.3794, 0.171, 0.3546, 0.171, 0.221, 0.2594, 0.1962, 0.2594, 0.1921, 0.2456, 0.2169, 0.2456, 0.3681, 0.05082, 0.3929, 0.05082, 0.3888, 0.06468, 0.364, 0.06468, 0.3546, 0.171, 0.3794, 0.171, 0.3713, 0.3102, 0.3465, 0.3102, 0.2075, 0.1392, 0.1827, 0.1392, 0.1746, 9.218e-08, 0.1994, 0.0, 0.876, 0.03171, 0.8995, 0.03171, 0.8995, 0.138, 0.876, 0.138, 0.9765, 0.03171, 1.0, 0.03171, 1.0, 0.138, 0.9765, 0.138, 0.2169, 0.2456, 0.1921, 0.2456, 0.1827, 0.1392, 0.2075, 0.1392, 0.5399, 0.3795, 0.4871, 0.3795, 0.4871, 0.3604, 0.5399, 0.3604, 0.876, 0.2773, 0.8995, 0.2773, 0.8995, 0.3799, 0.876, 0.3799, 0.876, 0.138, 0.8995, 0.138, 0.8995, 0.2773, 0.876, 0.2773, 0.9765, 0.138, 1.0, 0.138, 1.0, 0.2773, 0.9765, 0.2773, 0.953, 0.1168, 0.953, 0.0, 0.9765, 0.0, 0.9765, 0.1168, 0.9294, 0.1168, 0.9294, 0.0, 0.953, 0.0, 0.953, 0.1168, 0.9294, 0.756, 0.9294, 0.1294, 0.953, 0.1294, 0.953, 0.756, 0.953, 0.756, 0.953, 0.1294, 0.9765, 0.1294, 0.9765, 0.756, 0.9294, 0.1294, 0.9294, 0.1168, 0.953, 0.1168, 0.953, 0.1294, 0.953, 0.1294, 0.953, 0.1168, 0.9765, 0.1168, 0.9765, 0.1294, 0.7511, 0.1294, 0.7511, 0.1168, 0.7566, 0.1168, 0.7566, 0.1294, 0.9765, 1.0, 0.953, 1.0, 0.953, 0.756, 0.9765, 0.756, 0.7167, 0.8706, 0.7167, 0.0, 0.7222, 0.244, 0.7222, 0.8706, 0.5577, 0.4137, 0.5341, 0.4137, 0.5341, 0.4105, 0.5577, 0.4105, 0.7167, 0.8832, 0.7167, 0.8706, 0.7222, 0.8706, 0.7222, 0.8832, 0.6932, 0.8832, 0.6932, 1.0, 0.6877, 1.0, 0.6877, 0.8832, 0.5341, 0.4273, 0.5577, 0.4273, 0.5577, 0.4305, 0.5341, 0.4305, 0.7276, 4.609e-08, 0.7276, 0.1168, 0.7222, 0.1168, 0.7222, 9.218e-08, 0.6932, 0.0, 0.6932, 0.8706, 0.6877, 0.8706, 0.6877, 0.244, 0.953, 1.0, 0.9294, 1.0, 0.9294, 0.756, 0.953, 0.756, 0.5399, 0.3931, 0.5399, 0.3795, 0.5647, 0.3795, 0.5647, 0.3931, 0.8995, 0.3799, 0.8995, 0.2773, 0.9294, 0.2773, 0.9294, 0.3799, 0.1164, 0.3102, 0.1399, 0.3102, 0.1399, 0.4128, 0.1164, 0.4128, 0.5895, 0.3931, 0.5895, 0.3795, 0.6422, 0.3795, 0.6422, 0.3931, 0.5399, 0.3795, 0.5399, 0.3931, 0.4871, 0.3931, 0.4871, 0.3795, 0.6422, 0.3795, 0.5895, 0.3795, 0.5895, 0.3604, 0.6422, 0.3604, 0.5647, 0.3931, 0.5895, 0.3931, 0.5895, 0.4105, 0.5647, 0.4105, 0.5399, 0.3931, 0.5647, 0.3931, 0.5647, 0.4105, 0.5399, 0.4105, 0.4623, 0.3102, 0.4871, 0.3102, 0.4871, 0.4128, 0.4623, 0.4128, 0.4623, 0.3102, 0.4623, 0.4128, 0.4096, 0.4128, 0.4096, 0.3102, 0.876, 0.2773, 0.876, 0.3799, 0.843, 0.3799, 0.843, 0.2773, 0.5647, 0.3795, 0.5399, 0.3795, 0.5399, 0.3604, 0.5647, 0.3604, 0.5895, 0.3795, 0.5647, 0.3795, 0.5647, 0.3604, 0.5895, 0.3604, 0.1399, 0.4128, 0.1399, 0.3102, 0.1728, 0.3102, 0.1728, 0.4128, 0.3568, 0.4128, 0.3568, 0.3102, 0.4096, 0.3102, 0.4096, 0.4128, 0.332, 0.3102, 0.3568, 0.3102, 0.3568, 0.4128, 0.332, 0.4128, 0.1164, 0.3102, 0.1164, 0.4128, 0.08642, 0.4128, 0.08642, 0.3102, 0.5895, 0.3931, 0.6422, 0.3931, 0.6422, 0.4105, 0.5895, 0.4105, 0.4871, 0.3931, 0.5399, 0.3931, 0.5399, 0.4105, 0.4871, 0.4105])
me_cube.materials.append(mat_material)
me_cube.use_remesh_preserve_volume = False
me_cube.use_remesh_preserve_attributes = False
me_cube.use_mirror_vertex_groups = False
me_cube.update()

# ---- objects
ob_sphere = bpy.data.objects.new('Sphere', me_sphere)
ob_cube = bpy.data.objects.new('Cube', me_cube)
ob_lamp = bpy.data.objects.new('Lamp', light_lamp)
ob_camera = bpy.data.objects.new('Camera', cam_camera)

# ---- transforms, parenting, visibility, modifiers, constraints
ob_sphere.location = (0.02633, -15.26, 28.4)
ob_sphere.scale = (0.8762, 1.792, 0.786)
ob_sphere.lineart.crease_threshold = 0.0
ob_cube.location = (0.0, 0.0, 0.0)
ob_cube.lock_rotations_4d = False
ob_cube.empty_display_type = 'ARROWS'
ob_cube.lineart.crease_threshold = 0.0
_m = ob_cube.modifiers.new('Subsurf', 'SUBSURF')
_m.uv_smooth = 'PRESERVE_CORNERS'
_m.quality = 2
_m.show_only_control_edges = False
ob_lamp.location = (4.076, 1.005, 51.49)
ob_lamp.rotation_euler = (0.6043, -0.09929, 1.768)
ob_lamp.lock_rotations_4d = False
ob_lamp.empty_display_type = 'ARROWS'
ob_lamp.color = (0.0, 0.0, 0.0, 0.0)
ob_lamp.lineart.crease_threshold = 0.0
ob_camera.location = (7.481, -6.508, 5.344)
ob_camera.rotation_euler = (1.109, 0.0, 0.8149)
ob_camera.lock_rotations_4d = False
ob_camera.empty_display_type = 'ARROWS'
ob_camera.color = (0.0, 0.0, 0.0, 0.0)
ob_camera.display_type = 'WIRE'
ob_camera.lineart.crease_threshold = 0.0

# ---- collection membership
col_collection_1.objects.link(ob_sphere)
col_collection_1.objects.link(ob_cube)
col_collection_1.objects.link(ob_lamp)
col_collection_1.objects.link(ob_camera)

# ---- scene / render settings (as saved in the file)
scene.camera = ob_camera
scene.frame_start = 1; scene.frame_end = 250; scene.frame_set(1)
scene.render.engine = 'CYCLES'
scene.render.resolution_percentage = 50
scene.render.dither_intensity = 0.0
scene.cycles.use_denoising = False
scene.cycles.samples = 128
scene.cycles.sampling_pattern = 'TABULATED_SOBOL'
scene.cycles.light_sampling_threshold = 0.0
scene.cycles.use_adaptive_sampling = False
scene.cycles.use_light_tree = False
scene.cycles.blur_glossy = 0.0
scene.cycles.sample_clamp_indirect = 0.0
scene.view_settings.view_transform = 'Standard'
bpy.context.view_layer.update()
